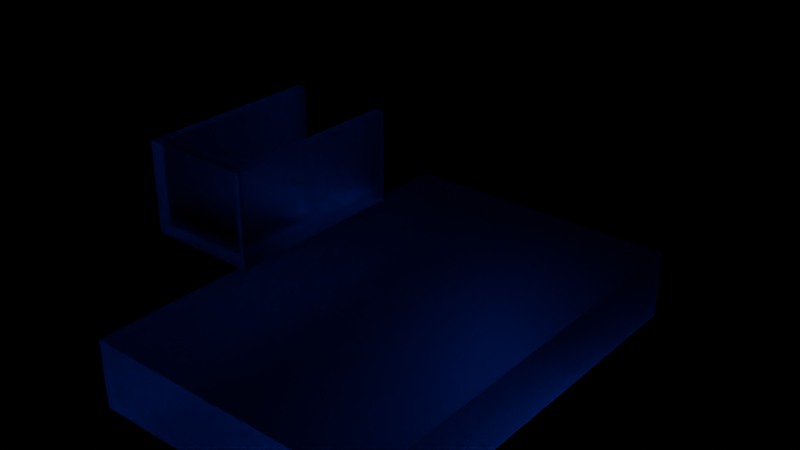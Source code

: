 # Source: liquiid.blend  (saved by Blender 4.0.36; exported with 4.5.12 LTS)
import bpy
from mathutils import Matrix  # noqa: F401  (used for matrix-valued properties, if any)

bpy.ops.wm.read_factory_settings(use_empty=True)
scene = bpy.context.scene
scene.name = 'Scene'

# ---- collections
col_collection = bpy.data.collections.new('Collection'); scene.collection.children.link(col_collection)

# ---- materials (node trees are filled in below, after node groups)
mat_material = bpy.data.materials.new('Material')
mat_material.alpha_threshold = 0.0
mat_material.use_transparent_shadow = False
mat_material.roughness = 0.5
mat_material.line_color = (0.0, 0.0, 0.0, 1.0)
mat_material_001 = bpy.data.materials.new('Material.001')
mat_material_001.use_transparent_shadow = False

# ---- material node trees
mat_material.use_nodes = True; mat_material.node_tree.nodes.clear()
_N = mat_material.node_tree.nodes; _L = mat_material.node_tree.links
n0 = _N.new('ShaderNodeOutputMaterial'); n0.name = 'Material Output'; n0.location = (300, 300)
n1 = _N.new('ShaderNodeBsdfGlass'); n1.name = 'Glass BSDF'; n1.location = (10, 300)
n1.inputs[1].default_value = 0.5
n1.inputs[2].default_value = 1.45
_L.new(n1.outputs[0], n0.inputs[0])
n0.is_active_output = True
mat_material_001.use_nodes = True; mat_material_001.node_tree.nodes.clear()
_N = mat_material_001.node_tree.nodes; _L = mat_material_001.node_tree.links
n0 = _N.new('ShaderNodeOutputMaterial'); n0.name = 'Material Output'; n0.location = (300, 300)
n1 = _N.new('ShaderNodeBsdfGlass'); n1.name = 'Glass BSDF'; n1.location = (10, 300)
n1.inputs[1].default_value = 0.5
n1.inputs[2].default_value = 1.45
_L.new(n1.outputs[0], n0.inputs[0])
n0.is_active_output = True

# ---- world
world_world = bpy.data.worlds.new('World'); scene.world = world_world
world_world.use_nodes = True; world_world.node_tree.nodes.clear()
_N = world_world.node_tree.nodes; _L = world_world.node_tree.links
n0 = _N.new('ShaderNodeOutputWorld'); n0.name = 'World Output'; n0.location = (300, 300)
n1 = _N.new('ShaderNodeBackground'); n1.name = 'Background'; n1.location = (10, 300)
n1.inputs[0].default_value = (0.0, 0.0, 0.0, 1.0)
_L.new(n1.outputs[0], n0.inputs[0])
n0.is_active_output = True
world_world.color = (0.05088, 0.05088, 0.05088)
world_world.use_sun_shadow = False
world_world.sun_shadow_jitter_overblur = 0.0

# ---- lights
light_area = bpy.data.lights.new('Area', 'AREA')
light_area.color = (0.0, 0.002269, 1.0)
light_area.transmission_factor = 0.0
light_area.energy = 38.4
light_area.shadow_maximum_resolution = 0.006
light_area.use_absolute_resolution = True
light_area.size = 1.651
light_area.size_y = 1.0

# ---- meshes
me_cube = bpy.data.meshes.new('Cube')
me_cube.from_pydata([(1.0, 1.0, 1.0), (1.0, 1.0, -1.0), (1.0, -1.0, 1.0), (1.0, -1.0, -1.0), (-1.0, 1.0, 1.0), (-1.0, 1.0, -1.0), (-1.0, -1.0, 1.0), (-1.0, -1.0, -1.0)], [], [(0, 4, 6, 2), (3, 2, 6, 7), (7, 6, 4, 5), (5, 1, 3, 7), (1, 0, 2, 3), (5, 4, 0, 1)])
me_cube.polygons.foreach_set('use_smooth', [True] * 6)
_uv = me_cube.uv_layers.new(name='UVMap')
_uv.uv.foreach_set('vector', [0.625, 0.5, 0.875, 0.5, 0.875, 0.75, 0.625, 0.75, 0.375, 0.75, 0.625, 0.75, 0.625, 1.0, 0.375, 1.0, 0.375, 0.0, 0.625, 0.0, 0.625, 0.25, 0.375, 0.25, 0.125, 0.5, 0.375, 0.5, 0.375, 0.75, 0.125, 0.75, 0.375, 0.5, 0.625, 0.5, 0.625, 0.75, 0.375, 0.75, 0.375, 0.25, 0.625, 0.25, 0.625, 0.5, 0.375, 0.5])
me_cube.materials.append(None)
me_cube.use_mirror_vertex_groups = False
me_cube.update()
me_cube_002 = bpy.data.meshes.new('Cube.002')
me_cube_002.from_pydata([(1.0, 1.0, -0.51), (1.0, 1.0, -1.0), (1.0, -1.0, -0.51), (1.0, -1.0, -1.0), (-1.0, 1.0, -0.51), (-1.0, 1.0, -1.0), (-1.0, -1.0, -0.51), (-1.0, -1.0, -1.0)], [], [(0, 4, 6, 2), (3, 2, 6, 7), (7, 6, 4, 5), (5, 1, 3, 7), (1, 0, 2, 3), (5, 4, 0, 1)])
_uv = me_cube_002.uv_layers.new(name='UVMap')
_uv.uv.foreach_set('vector', [0.625, 0.5, 0.875, 0.5, 0.875, 0.75, 0.625, 0.75, 0.375, 0.75, 0.625, 0.75, 0.625, 1.0, 0.375, 1.0, 0.375, 0.0, 0.625, 0.0, 0.625, 0.25, 0.375, 0.25, 0.125, 0.5, 0.375, 0.5, 0.375, 0.75, 0.125, 0.75, 0.375, 0.5, 0.625, 0.5, 0.625, 0.75, 0.375, 0.75, 0.375, 0.25, 0.625, 0.25, 0.625, 0.5, 0.375, 0.5])
me_cube_002.materials.append(mat_material)
me_cube_002.use_mirror_vertex_groups = False
me_cube_002.update()
me_cubo_001 = bpy.data.meshes.new('Cubo.001')
me_cubo_001.from_pydata([(-1.0, -1.0, -1.0), (-0.8156, -0.9077, -0.7759), (-1.0, -1.0, 1.0), (-1.0, 1.0, -1.0), (-1.0, 1.0, 1.0), (1.0, -1.0, -1.0), (0.8156, -0.9077, -0.7759), (1.0, -1.0, 1.0), (1.0, 1.0, -1.0), (1.0, 1.0, 1.0), (-0.8156, 1.0, -0.7759), (-0.8156, 1.0, 1.0), (0.8156, 1.0, 1.0), (0.8156, 1.0, -0.7759), (-0.8156, -0.9077, 1.0), (0.8156, -0.9077, 1.0)], [], [(0, 2, 4, 3), (9, 8, 3, 4, 11, 10, 13, 12), (8, 9, 7, 5), (5, 7, 2, 0), (3, 8, 5, 0), (4, 2, 7, 9, 12, 15, 14, 11), (14, 1, 10, 11), (13, 6, 15, 12), (6, 1, 14, 15), (10, 1, 6, 13)])
_uv = me_cubo_001.uv_layers.new(name='MapaUV')
_uv.uv.foreach_set('vector', [0.375, 0.0, 0.625, 0.0, 0.625, 0.25, 0.375, 0.25, 0.625, 0.5, 0.375, 0.5, 0.375, 0.25, 0.625, 0.25, 0.625, 0.2731, 0.403, 0.2731, 0.403, 0.4769, 0.625, 0.4769, 0.375, 0.5, 0.625, 0.5, 0.625, 0.75, 0.375, 0.75, 0.375, 0.75, 0.625, 0.75, 0.625, 1.0, 0.375, 1.0, 0.125, 0.5, 0.375, 0.5, 0.375, 0.75, 0.125, 0.75, 0.875, 0.5, 0.875, 0.75, 0.625, 0.75, 0.625, 0.5, 0.6481, 0.5, 0.6481, 0.7385, 0.8519, 0.7385, 0.8519, 0.5, 0.597, 0.0, 0.375, 0.0, 0.375, 0.2385, 0.597, 0.2385, 0.375, 0.5115, 0.375, 0.75, 0.597, 0.75, 0.597, 0.5115, 0.375, 0.75, 0.375, 1.0, 0.597, 1.0, 0.597, 0.75, 0.125, 0.5115, 0.125, 0.75, 0.375, 0.75, 0.375, 0.5115])
me_cubo_001.materials.append(mat_material_001)
me_cubo_001.update()
me_cubo_002 = bpy.data.meshes.new('Cubo.002')
me_cubo_002.from_pydata([(-1.0, -1.0, -1.0), (-1.0, -1.0, 1.0), (-1.0, 1.0, -1.0), (-1.0, 1.0, 1.0), (1.0, -1.0, -1.0), (1.0, -1.0, 1.0), (1.0, 1.0, -1.0), (1.0, 1.0, 1.0)], [], [(0, 1, 3, 2), (2, 3, 7, 6), (6, 7, 5, 4), (4, 5, 1, 0), (2, 6, 4, 0), (7, 3, 1, 5)])
me_cubo_002.polygons.foreach_set('use_smooth', [True] * 6)
_uv = me_cubo_002.uv_layers.new(name='MapaUV')
_uv.uv.foreach_set('vector', [0.375, 0.0, 0.625, 0.0, 0.625, 0.25, 0.375, 0.25, 0.375, 0.25, 0.625, 0.25, 0.625, 0.5, 0.375, 0.5, 0.375, 0.5, 0.625, 0.5, 0.625, 0.75, 0.375, 0.75, 0.375, 0.75, 0.625, 0.75, 0.625, 1.0, 0.375, 1.0, 0.125, 0.5, 0.375, 0.5, 0.375, 0.75, 0.125, 0.75, 0.625, 0.5, 0.875, 0.5, 0.875, 0.75, 0.625, 0.75])
me_cubo_002.materials.append(None)
me_cubo_002.update()

# ---- objects
ob_cube = bpy.data.objects.new('Cube', me_cube)
ob_cube_001 = bpy.data.objects.new('Cube.001', me_cube_002)
ob_cubo_001 = bpy.data.objects.new('Cubo.001', me_cubo_001)
ob_cubo = bpy.data.objects.new('Cubo', me_cubo_002)
ob_area = bpy.data.objects.new('Area', light_area)

# ---- transforms, parenting, visibility, modifiers, constraints
ob_cube.location = (0.0, 0.0, 1.956)
ob_cube.scale = (1.982, 2.996, 1.941)
ob_cube.lock_rotations_4d = False
ob_cube.empty_display_type = 'ARROWS'
ob_cube.display_type = 'SOLID'
ob_cube.lineart.crease_threshold = 0.0
_m = ob_cube.modifiers.new('Fluido', 'FLUID')
_m.fluid_type = 'DOMAIN'
_m = ob_cube.modifiers.new('Liquid Particle System', 'PARTICLE_SYSTEM')
ob_cube_001.location = (0.0, 0.0, 1.956)
ob_cube_001.scale = (1.982, 2.996, 1.941)
ob_cube_001.lock_rotations_4d = False
ob_cube_001.empty_display_type = 'ARROWS'
ob_cube_001.lineart.crease_threshold = 0.0
_m = ob_cube_001.modifiers.new('Fluido', 'FLUID')
_m.fluid_type = 'FLOW'
ob_cubo_001.location = (0.0, -1.992, 3.297)
ob_cubo_001.scale = (0.608, 1.0, 0.4979)
_m = ob_cubo_001.modifiers.new('Fluid', 'FLUID')
_m.fluid_type = 'EFFECTOR'
ob_cubo.location = (0.0, -2.443, 3.066)
ob_cubo.scale = (0.4615, 0.3654, 0.1085)
_m = ob_cubo.modifiers.new('Fluido', 'FLUID')
_m.fluid_type = 'FLOW'
ob_area.location = (0.0, 2.309, 4.09)
ob_area.rotation_euler = (-0.841, 0.02226, -0.02928)

# ---- collection membership
col_collection.objects.link(ob_cube)
col_collection.objects.link(ob_cube_001)
col_collection.objects.link(ob_cubo_001)
col_collection.objects.link(ob_cubo)
col_collection.objects.link(ob_area)

# ---- scene / render settings (as saved in the file)
scene.frame_start = 1; scene.frame_end = 120; scene.frame_set(1)
scene.render.engine = 'BLENDER_EEVEE_NEXT'
scene.render.use_simplify = True
scene.cycles.shading_system = True
scene.cycles.sampling_pattern = 'TABULATED_SOBOL'
scene.eevee.taa_render_samples = 32
scene.eevee.use_gtao = True
bpy.context.view_layer.update()

# ---- added for rendering (the .blend has no active camera): camera
cam_auto = bpy.data.cameras.new('AutoCamera')
cam_auto.lens = 50.0
cam_auto.sensor_width = 36.0
cam_auto.clip_end = 1000.0
ob_auto_camera = bpy.data.objects.new('AutoCamera', cam_auto)
scene.collection.objects.link(ob_auto_camera)
ob_auto_camera.location = (7.51072, -9.01287, 7.91391)
ob_auto_camera.rotation_euler = (1.09748, -7.21219e-08, 0.694738)
scene.camera = ob_auto_camera
bpy.context.view_layer.update()
